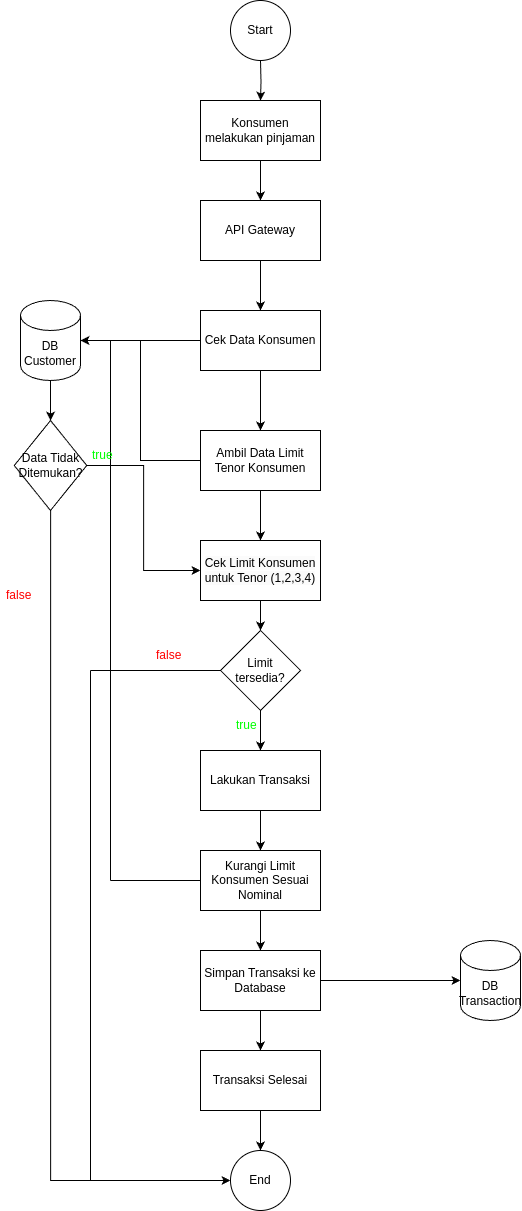

The diagram above was exported from draw.io. Its source (the exported page's mxGraphModel, read from the mxfile embedded in the PNG):
<mxGraphModel dx="1195" dy="654" grid="1" gridSize="10" guides="1" tooltips="1" connect="1" arrows="1" fold="1" page="1" pageScale="1" pageWidth="1100" pageHeight="850" background="none" math="0" shadow="0">
  <root>
    <mxCell id="0" />
    <mxCell id="1" parent="0" />
    <mxCell id="swU2iwjUWXyXvlMVbvGT-4" value="" style="edgeStyle=orthogonalEdgeStyle;rounded=0;orthogonalLoop=1;jettySize=auto;html=1;" edge="1" parent="1" target="swU2iwjUWXyXvlMVbvGT-3">
      <mxGeometry relative="1" as="geometry">
        <mxPoint x="470" y="140" as="sourcePoint" />
      </mxGeometry>
    </mxCell>
    <mxCell id="swU2iwjUWXyXvlMVbvGT-2" value="Start" style="ellipse;whiteSpace=wrap;html=1;aspect=fixed;" vertex="1" parent="1">
      <mxGeometry x="440" y="80" width="60" height="60" as="geometry" />
    </mxCell>
    <mxCell id="swU2iwjUWXyXvlMVbvGT-6" value="" style="edgeStyle=orthogonalEdgeStyle;rounded=0;orthogonalLoop=1;jettySize=auto;html=1;" edge="1" parent="1" source="swU2iwjUWXyXvlMVbvGT-3" target="swU2iwjUWXyXvlMVbvGT-5">
      <mxGeometry relative="1" as="geometry" />
    </mxCell>
    <mxCell id="swU2iwjUWXyXvlMVbvGT-3" value="Konsumen melakukan pinjaman" style="whiteSpace=wrap;html=1;" vertex="1" parent="1">
      <mxGeometry x="410" y="180" width="120" height="60" as="geometry" />
    </mxCell>
    <mxCell id="swU2iwjUWXyXvlMVbvGT-10" value="" style="edgeStyle=orthogonalEdgeStyle;rounded=0;orthogonalLoop=1;jettySize=auto;html=1;" edge="1" parent="1" source="swU2iwjUWXyXvlMVbvGT-5" target="swU2iwjUWXyXvlMVbvGT-9">
      <mxGeometry relative="1" as="geometry" />
    </mxCell>
    <mxCell id="swU2iwjUWXyXvlMVbvGT-5" value="API Gateway" style="whiteSpace=wrap;html=1;" vertex="1" parent="1">
      <mxGeometry x="410" y="280" width="120" height="60" as="geometry" />
    </mxCell>
    <mxCell id="swU2iwjUWXyXvlMVbvGT-16" value="" style="edgeStyle=orthogonalEdgeStyle;rounded=0;orthogonalLoop=1;jettySize=auto;html=1;" edge="1" parent="1" source="swU2iwjUWXyXvlMVbvGT-7" target="swU2iwjUWXyXvlMVbvGT-15">
      <mxGeometry relative="1" as="geometry" />
    </mxCell>
    <mxCell id="swU2iwjUWXyXvlMVbvGT-7" value="DB Customer" style="shape=cylinder3;whiteSpace=wrap;html=1;boundedLbl=1;backgroundOutline=1;size=15;" vertex="1" parent="1">
      <mxGeometry x="230" y="380" width="60" height="80" as="geometry" />
    </mxCell>
    <mxCell id="swU2iwjUWXyXvlMVbvGT-8" value="DB Transaction" style="shape=cylinder3;whiteSpace=wrap;html=1;boundedLbl=1;backgroundOutline=1;size=15;" vertex="1" parent="1">
      <mxGeometry x="670" y="1020" width="60" height="80" as="geometry" />
    </mxCell>
    <mxCell id="swU2iwjUWXyXvlMVbvGT-22" value="" style="edgeStyle=orthogonalEdgeStyle;rounded=0;orthogonalLoop=1;jettySize=auto;html=1;" edge="1" parent="1" source="swU2iwjUWXyXvlMVbvGT-9" target="swU2iwjUWXyXvlMVbvGT-20">
      <mxGeometry relative="1" as="geometry" />
    </mxCell>
    <mxCell id="swU2iwjUWXyXvlMVbvGT-9" value="Cek Data Konsumen" style="whiteSpace=wrap;html=1;" vertex="1" parent="1">
      <mxGeometry x="410" y="390" width="120" height="60" as="geometry" />
    </mxCell>
    <mxCell id="swU2iwjUWXyXvlMVbvGT-12" style="edgeStyle=orthogonalEdgeStyle;rounded=0;orthogonalLoop=1;jettySize=auto;html=1;entryX=1;entryY=0.5;entryDx=0;entryDy=0;entryPerimeter=0;" edge="1" parent="1" source="swU2iwjUWXyXvlMVbvGT-9" target="swU2iwjUWXyXvlMVbvGT-7">
      <mxGeometry relative="1" as="geometry" />
    </mxCell>
    <mxCell id="swU2iwjUWXyXvlMVbvGT-14" value="End" style="ellipse;whiteSpace=wrap;html=1;aspect=fixed;" vertex="1" parent="1">
      <mxGeometry x="440" y="1230" width="60" height="60" as="geometry" />
    </mxCell>
    <mxCell id="swU2iwjUWXyXvlMVbvGT-17" style="edgeStyle=orthogonalEdgeStyle;rounded=0;orthogonalLoop=1;jettySize=auto;html=1;entryX=0;entryY=0.5;entryDx=0;entryDy=0;" edge="1" parent="1" source="swU2iwjUWXyXvlMVbvGT-15" target="swU2iwjUWXyXvlMVbvGT-14">
      <mxGeometry relative="1" as="geometry">
        <Array as="points">
          <mxPoint x="260" y="1260" />
        </Array>
      </mxGeometry>
    </mxCell>
    <mxCell id="swU2iwjUWXyXvlMVbvGT-62" style="edgeStyle=orthogonalEdgeStyle;rounded=0;orthogonalLoop=1;jettySize=auto;html=1;entryX=0;entryY=0.5;entryDx=0;entryDy=0;" edge="1" parent="1" source="swU2iwjUWXyXvlMVbvGT-15" target="swU2iwjUWXyXvlMVbvGT-31">
      <mxGeometry relative="1" as="geometry" />
    </mxCell>
    <mxCell id="swU2iwjUWXyXvlMVbvGT-15" value="Data Tidak Ditemukan?" style="rhombus;whiteSpace=wrap;html=1;" vertex="1" parent="1">
      <mxGeometry x="223.75" y="500" width="72.5" height="90" as="geometry" />
    </mxCell>
    <mxCell id="swU2iwjUWXyXvlMVbvGT-18" value="false" style="text;align=left;verticalAlign=middle;spacingLeft=4;spacingRight=4;overflow=hidden;points=[[0,0.5],[1,0.5]];portConstraint=eastwest;rotatable=0;whiteSpace=wrap;html=1;fontColor=#FF0000;" vertex="1" parent="1">
      <mxGeometry x="210" y="660" width="40" height="30" as="geometry" />
    </mxCell>
    <mxCell id="swU2iwjUWXyXvlMVbvGT-32" value="" style="edgeStyle=orthogonalEdgeStyle;rounded=0;orthogonalLoop=1;jettySize=auto;html=1;" edge="1" parent="1" source="swU2iwjUWXyXvlMVbvGT-20" target="swU2iwjUWXyXvlMVbvGT-31">
      <mxGeometry relative="1" as="geometry" />
    </mxCell>
    <mxCell id="swU2iwjUWXyXvlMVbvGT-20" value="Ambil Data Limit Tenor Konsumen" style="whiteSpace=wrap;html=1;" vertex="1" parent="1">
      <mxGeometry x="410" y="510" width="120" height="60" as="geometry" />
    </mxCell>
    <mxCell id="swU2iwjUWXyXvlMVbvGT-21" style="edgeStyle=orthogonalEdgeStyle;rounded=0;orthogonalLoop=1;jettySize=auto;html=1;entryX=1;entryY=0.5;entryDx=0;entryDy=0;entryPerimeter=0;" edge="1" parent="1" source="swU2iwjUWXyXvlMVbvGT-20" target="swU2iwjUWXyXvlMVbvGT-7">
      <mxGeometry relative="1" as="geometry" />
    </mxCell>
    <mxCell id="swU2iwjUWXyXvlMVbvGT-45" value="" style="edgeStyle=orthogonalEdgeStyle;rounded=0;orthogonalLoop=1;jettySize=auto;html=1;" edge="1" parent="1" source="swU2iwjUWXyXvlMVbvGT-31" target="swU2iwjUWXyXvlMVbvGT-44">
      <mxGeometry relative="1" as="geometry" />
    </mxCell>
    <mxCell id="swU2iwjUWXyXvlMVbvGT-31" value="&lt;span style=&quot;color: rgb(0, 0, 0); font-family: Helvetica; font-size: 12px; font-style: normal; font-variant-ligatures: normal; font-variant-caps: normal; font-weight: 400; letter-spacing: normal; orphans: 2; text-align: center; text-indent: 0px; text-transform: none; widows: 2; word-spacing: 0px; -webkit-text-stroke-width: 0px; white-space: normal; background-color: rgb(251, 251, 251); text-decoration-thickness: initial; text-decoration-style: initial; text-decoration-color: initial; display: inline !important; float: none;&quot;&gt;Cek Limit Konsumen untuk Tenor (1,2,3,4)&lt;/span&gt;" style="whiteSpace=wrap;html=1;" vertex="1" parent="1">
      <mxGeometry x="410" y="620" width="120" height="60" as="geometry" />
    </mxCell>
    <mxCell id="swU2iwjUWXyXvlMVbvGT-41" value="" style="edgeStyle=orthogonalEdgeStyle;rounded=0;orthogonalLoop=1;jettySize=auto;html=1;" edge="1" parent="1" source="swU2iwjUWXyXvlMVbvGT-38" target="swU2iwjUWXyXvlMVbvGT-40">
      <mxGeometry relative="1" as="geometry" />
    </mxCell>
    <mxCell id="swU2iwjUWXyXvlMVbvGT-38" value="Lakukan Transaksi" style="whiteSpace=wrap;html=1;" vertex="1" parent="1">
      <mxGeometry x="410" y="830" width="120" height="60" as="geometry" />
    </mxCell>
    <mxCell id="swU2iwjUWXyXvlMVbvGT-43" value="" style="edgeStyle=orthogonalEdgeStyle;rounded=0;orthogonalLoop=1;jettySize=auto;html=1;" edge="1" parent="1" source="swU2iwjUWXyXvlMVbvGT-40" target="swU2iwjUWXyXvlMVbvGT-42">
      <mxGeometry relative="1" as="geometry" />
    </mxCell>
    <mxCell id="swU2iwjUWXyXvlMVbvGT-40" value="Kurangi Limit Konsumen Sesuai Nominal" style="whiteSpace=wrap;html=1;" vertex="1" parent="1">
      <mxGeometry x="410" y="930" width="120" height="60" as="geometry" />
    </mxCell>
    <mxCell id="swU2iwjUWXyXvlMVbvGT-59" value="" style="edgeStyle=orthogonalEdgeStyle;rounded=0;orthogonalLoop=1;jettySize=auto;html=1;" edge="1" parent="1" source="swU2iwjUWXyXvlMVbvGT-42" target="swU2iwjUWXyXvlMVbvGT-58">
      <mxGeometry relative="1" as="geometry" />
    </mxCell>
    <mxCell id="swU2iwjUWXyXvlMVbvGT-42" value="Simpan Transaksi ke Database" style="whiteSpace=wrap;html=1;" vertex="1" parent="1">
      <mxGeometry x="410" y="1030" width="120" height="60" as="geometry" />
    </mxCell>
    <mxCell id="swU2iwjUWXyXvlMVbvGT-46" value="" style="edgeStyle=orthogonalEdgeStyle;rounded=0;orthogonalLoop=1;jettySize=auto;html=1;" edge="1" parent="1" source="swU2iwjUWXyXvlMVbvGT-44" target="swU2iwjUWXyXvlMVbvGT-38">
      <mxGeometry relative="1" as="geometry" />
    </mxCell>
    <mxCell id="swU2iwjUWXyXvlMVbvGT-44" value="Limit tersedia?" style="rhombus;whiteSpace=wrap;html=1;" vertex="1" parent="1">
      <mxGeometry x="430" y="710" width="80" height="80" as="geometry" />
    </mxCell>
    <mxCell id="swU2iwjUWXyXvlMVbvGT-50" value="" style="endArrow=none;html=1;rounded=0;entryX=0;entryY=0.5;entryDx=0;entryDy=0;" edge="1" parent="1" target="swU2iwjUWXyXvlMVbvGT-44">
      <mxGeometry width="50" height="50" relative="1" as="geometry">
        <mxPoint x="300" y="750" as="sourcePoint" />
        <mxPoint x="480" y="710" as="targetPoint" />
      </mxGeometry>
    </mxCell>
    <mxCell id="swU2iwjUWXyXvlMVbvGT-51" value="" style="endArrow=none;html=1;rounded=0;" edge="1" parent="1">
      <mxGeometry width="50" height="50" relative="1" as="geometry">
        <mxPoint x="300" y="750" as="sourcePoint" />
        <mxPoint x="300" y="1260" as="targetPoint" />
      </mxGeometry>
    </mxCell>
    <mxCell id="swU2iwjUWXyXvlMVbvGT-53" style="edgeStyle=orthogonalEdgeStyle;rounded=0;orthogonalLoop=1;jettySize=auto;html=1;entryX=0;entryY=0.5;entryDx=0;entryDy=0;entryPerimeter=0;" edge="1" parent="1" source="swU2iwjUWXyXvlMVbvGT-42" target="swU2iwjUWXyXvlMVbvGT-8">
      <mxGeometry relative="1" as="geometry" />
    </mxCell>
    <mxCell id="swU2iwjUWXyXvlMVbvGT-56" value="" style="endArrow=none;html=1;rounded=0;entryX=0;entryY=0.5;entryDx=0;entryDy=0;" edge="1" parent="1" target="swU2iwjUWXyXvlMVbvGT-40">
      <mxGeometry width="50" height="50" relative="1" as="geometry">
        <mxPoint x="320" y="960" as="sourcePoint" />
        <mxPoint x="400" y="960" as="targetPoint" />
      </mxGeometry>
    </mxCell>
    <mxCell id="swU2iwjUWXyXvlMVbvGT-57" value="" style="endArrow=none;html=1;rounded=0;" edge="1" parent="1">
      <mxGeometry width="50" height="50" relative="1" as="geometry">
        <mxPoint x="320" y="960" as="sourcePoint" />
        <mxPoint x="320" y="420" as="targetPoint" />
      </mxGeometry>
    </mxCell>
    <mxCell id="swU2iwjUWXyXvlMVbvGT-60" value="" style="edgeStyle=orthogonalEdgeStyle;rounded=0;orthogonalLoop=1;jettySize=auto;html=1;" edge="1" parent="1" source="swU2iwjUWXyXvlMVbvGT-58" target="swU2iwjUWXyXvlMVbvGT-14">
      <mxGeometry relative="1" as="geometry" />
    </mxCell>
    <mxCell id="swU2iwjUWXyXvlMVbvGT-58" value="Transaksi Selesai" style="whiteSpace=wrap;html=1;" vertex="1" parent="1">
      <mxGeometry x="410" y="1130" width="120" height="60" as="geometry" />
    </mxCell>
    <mxCell id="swU2iwjUWXyXvlMVbvGT-61" value="true" style="text;align=left;verticalAlign=middle;spacingLeft=4;spacingRight=4;overflow=hidden;points=[[0,0.5],[1,0.5]];portConstraint=eastwest;rotatable=0;whiteSpace=wrap;html=1;fontColor=#00FF00;" vertex="1" parent="1">
      <mxGeometry x="296.25" y="520" width="40" height="30" as="geometry" />
    </mxCell>
    <mxCell id="swU2iwjUWXyXvlMVbvGT-63" value="false" style="text;align=left;verticalAlign=middle;spacingLeft=4;spacingRight=4;overflow=hidden;points=[[0,0.5],[1,0.5]];portConstraint=eastwest;rotatable=0;whiteSpace=wrap;html=1;fontColor=#FF0000;" vertex="1" parent="1">
      <mxGeometry x="360" y="720" width="40" height="30" as="geometry" />
    </mxCell>
    <mxCell id="swU2iwjUWXyXvlMVbvGT-64" value="true" style="text;align=left;verticalAlign=middle;spacingLeft=4;spacingRight=4;overflow=hidden;points=[[0,0.5],[1,0.5]];portConstraint=eastwest;rotatable=0;whiteSpace=wrap;html=1;fontColor=#00FF00;" vertex="1" parent="1">
      <mxGeometry x="440" y="790" width="40" height="30" as="geometry" />
    </mxCell>
  </root>
</mxGraphModel>